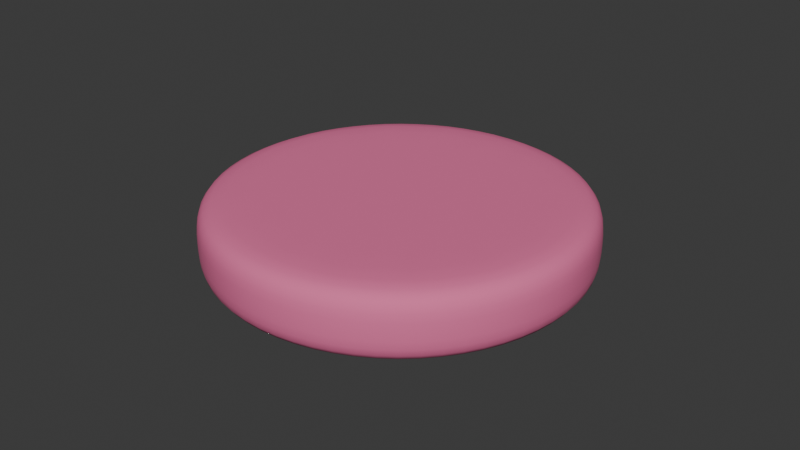 # Source: patty.blend  (saved by Blender 4.1.24; exported with 4.5.12 LTS)
import bpy
from mathutils import Matrix  # noqa: F401  (used for matrix-valued properties, if any)

bpy.ops.wm.read_factory_settings(use_empty=True)
scene = bpy.context.scene
scene.name = 'Scene'

# ---- collections
col_collection = bpy.data.collections.new('Collection'); scene.collection.children.link(col_collection)

# ---- materials (node trees are filled in below, after node groups)
mat_material_001 = bpy.data.materials.new('Material.001')
mat_material_001.use_transparent_shadow = False

# ---- material node trees
mat_material_001.use_nodes = True; mat_material_001.node_tree.nodes.clear()
_N = mat_material_001.node_tree.nodes; _L = mat_material_001.node_tree.links
n0 = _N.new('ShaderNodeBsdfPrincipled'); n0.name = 'Principled BSDF'; n0.location = (10, 300)
n0.inputs[0].default_value = (0.8017, 0.1603, 0.343, 1.0)
n0.inputs[2].default_value = 0.8626
n1 = _N.new('ShaderNodeOutputMaterial'); n1.name = 'Material Output'; n1.location = (300, 300)
_L.new(n0.outputs[0], n1.inputs[0])
n1.is_active_output = True

# ---- world
world_world = bpy.data.worlds.new('World'); scene.world = world_world
world_world.use_nodes = True; world_world.node_tree.nodes.clear()
_N = world_world.node_tree.nodes; _L = world_world.node_tree.links
n0 = _N.new('ShaderNodeOutputWorld'); n0.name = 'World Output'; n0.location = (300, 300)
n1 = _N.new('ShaderNodeBackground'); n1.name = 'Background'; n1.location = (10, 300)
n1.inputs[0].default_value = (0.05088, 0.05088, 0.05088, 1.0)
_L.new(n1.outputs[0], n0.inputs[0])
n0.is_active_output = True
world_world.color = (0.05088, 0.05088, 0.05088)
world_world.use_sun_shadow = False
world_world.sun_shadow_jitter_overblur = 0.0

# ---- meshes
me_circle = bpy.data.meshes.new('Circle')
me_circle.from_pydata([(0.0, 0.04656, 0.0), (-0.01782, 0.04301, 0.0), (-0.03292, 0.03292, 0.0), (-0.04301, 0.01782, 0.0), (-0.04656, 0.0, 0.0), (-0.04301, -0.01782, 0.0), (-0.03292, -0.03292, 0.0), (-0.01782, -0.04301, 0.0), (0.0, -0.04656, 0.0), (0.01782, -0.04301, 0.0), (0.03292, -0.03292, 0.0), (0.04301, -0.01782, 0.0), (0.04656, 0.0, 0.0), (0.04301, 0.01782, 0.0), (0.03292, 0.03292, 0.0), (0.01782, 0.04301, 0.0), (0.0, 0.04656, 0.02145), (-0.01782, 0.04301, 0.02145), (-0.03292, 0.03292, 0.02145), (-0.04301, 0.01782, 0.02145), (-0.04656, 0.0, 0.02145), (-0.04301, -0.01782, 0.02145), (-0.03292, -0.03292, 0.02145), (-0.01782, -0.04301, 0.02145), (0.0, -0.04656, 0.02145), (0.01782, -0.04301, 0.02145), (0.03292, -0.03292, 0.02145), (0.04301, -0.01782, 0.02145), (0.04656, 0.0, 0.02145), (0.04301, 0.01782, 0.02145), (0.03292, 0.03292, 0.02145), (0.01782, 0.04301, 0.02145), (-0.02297, 0.05546, 0.0), (0.0, 0.06002, 0.0), (-0.04244, 0.04244, 0.0), (-0.05546, 0.02297, 0.0), (-0.06002, 0.0, 0.0), (-0.05546, -0.02297, 0.0), (-0.04244, -0.04244, 0.0), (-0.02297, -0.05546, 0.0), (0.0, -0.06002, 0.0), (0.02297, -0.05546, 0.0), (0.04244, -0.04244, 0.0), (0.05546, -0.02297, 0.0), (0.06002, 0.0, 0.0), (0.05546, 0.02297, 0.0), (0.04244, 0.04244, 0.0), (0.02297, 0.05546, 0.0), (-0.02297, 0.05546, 0.02145), (0.0, 0.06002, 0.02145), (-0.04244, 0.04244, 0.02145), (-0.05546, 0.02297, 0.02145), (-0.06002, 0.0, 0.02145), (-0.05546, -0.02297, 0.02145), (-0.04244, -0.04244, 0.02145), (-0.02297, -0.05546, 0.02145), (0.0, -0.06002, 0.02145), (0.02297, -0.05546, 0.02145), (0.04244, -0.04244, 0.02145), (0.05546, -0.02297, 0.02145), (0.06002, 0.0, 0.02145), (0.05546, 0.02297, 0.02145), (0.04244, 0.04244, 0.02145), (0.02297, 0.05546, 0.02145), (0.05546, 0.02297, 0.01072), (0.06002, 0.0, 0.01072), (-0.04244, -0.04244, 0.01072), (-0.05546, -0.02297, 0.01072), (0.04244, 0.04244, 0.01072), (-0.02297, -0.05546, 0.01072), (0.02297, 0.05546, 0.01072), (0.0, -0.06002, 0.01072), (-0.02297, 0.05546, 0.01072), (0.0, 0.06002, 0.01072), (0.02297, -0.05546, 0.01072), (-0.04244, 0.04244, 0.01072), (0.04244, -0.04244, 0.01072), (-0.05546, 0.02297, 0.01072), (0.05546, -0.02297, 0.01072), (-0.06002, 0.0, 0.01072)], [], [(1, 0, 15, 14, 13, 12, 11, 10, 9, 8, 7, 6, 5, 4, 3, 2), (17, 18, 19, 20, 21, 22, 23, 24, 25, 26, 27, 28, 29, 30, 31, 16), (65, 64, 61, 60), (67, 66, 54, 53), (64, 68, 62, 61), (66, 69, 55, 54), (68, 70, 63, 62), (69, 71, 56, 55), (73, 72, 48, 49), (70, 73, 49, 63), (71, 74, 57, 56), (72, 75, 50, 48), (74, 76, 58, 57), (75, 77, 51, 50), (76, 78, 59, 58), (77, 79, 52, 51), (78, 65, 60, 59), (79, 67, 53, 52), (0, 1, 32, 33), (1, 2, 34, 32), (2, 3, 35, 34), (3, 4, 36, 35), (4, 5, 37, 36), (5, 6, 38, 37), (6, 7, 39, 38), (7, 8, 40, 39), (8, 9, 41, 40), (9, 10, 42, 41), (10, 11, 43, 42), (11, 12, 44, 43), (12, 13, 45, 44), (13, 14, 46, 45), (14, 15, 47, 46), (15, 0, 33, 47), (17, 16, 49, 48), (18, 17, 48, 50), (19, 18, 50, 51), (20, 19, 51, 52), (21, 20, 52, 53), (22, 21, 53, 54), (23, 22, 54, 55), (24, 23, 55, 56), (25, 24, 56, 57), (26, 25, 57, 58), (27, 26, 58, 59), (28, 27, 59, 60), (29, 28, 60, 61), (30, 29, 61, 62), (31, 30, 62, 63), (16, 31, 63, 49), (36, 37, 67, 79), (43, 44, 65, 78), (35, 36, 79, 77), (42, 43, 78, 76), (34, 35, 77, 75), (41, 42, 76, 74), (32, 34, 75, 72), (40, 41, 74, 71), (47, 33, 73, 70), (33, 32, 72, 73), (39, 40, 71, 69), (46, 47, 70, 68), (38, 39, 69, 66), (45, 46, 68, 64), (37, 38, 66, 67), (44, 45, 64, 65)])
me_circle.polygons.foreach_set('use_smooth', [True] * 66)
_uv = me_circle.uv_layers.new(name='UVMap')
_uv.uv.foreach_set('vector', [0.0, 0.0, 0.0, 0.0, 0.0, 0.0, 0.0, 0.0, 0.0, 0.0, 0.0, 0.0, 0.0, 0.0, 0.0, 0.0, 0.0, 0.0, 0.0, 0.0, 0.0, 0.0, 0.0, 0.0, 0.0, 0.0, 0.0, 0.0, 0.0, 0.0, 0.0, 0.0, 0.0, 0.0, 0.0, 0.0, 0.0, 0.0, 0.0, 0.0, 0.0, 0.0, 0.0, 0.0, 0.0, 0.0, 0.0, 0.0, 0.0, 0.0, 0.0, 0.0, 0.0, 0.0, 0.0, 0.0, 0.0, 0.0, 0.0, 0.0, 0.0, 0.0, 0.0, 0.0, 0.0, 0.0, 0.0, 0.0, 0.0, 0.0, 0.0, 0.0, 0.0, 0.0, 0.0, 0.0, 0.0, 0.0, 0.0, 0.0, 0.0, 0.0, 0.0, 0.0, 0.0, 0.0, 0.0, 0.0, 0.0, 0.0, 0.0, 0.0, 0.0, 0.0, 0.0, 0.0, 0.0, 0.0, 0.0, 0.0, 0.0, 0.0, 0.0, 0.0, 0.0, 0.0, 0.0, 0.0, 0.0, 0.0, 0.0, 0.0, 0.0, 0.0, 0.0, 0.0, 0.0, 0.0, 0.0, 0.0, 0.0, 0.0, 0.0, 0.0, 0.0, 0.0, 0.0, 0.0, 0.0, 0.0, 0.0, 0.0, 0.0, 0.0, 0.0, 0.0, 0.0, 0.0, 0.0, 0.0, 0.0, 0.0, 0.0, 0.0, 0.0, 0.0, 0.0, 0.0, 0.0, 0.0, 0.0, 0.0, 0.0, 0.0, 0.0, 0.0, 0.0, 0.0, 0.0, 0.0, 0.0, 0.0, 0.0, 0.0, 0.0, 0.0, 0.0, 0.0, 0.0, 0.0, 0.0, 0.0, 0.0, 0.0, 0.0, 0.0, 0.0, 0.0, 0.0, 0.0, 0.0, 0.0, 0.0, 0.0, 0.0, 0.0, 0.0, 0.0, 0.0, 0.0, 0.0, 0.0, 0.0, 0.0, 0.0, 0.0, 0.0, 0.0, 0.0, 0.0, 0.0, 0.0, 0.0, 0.0, 0.0, 0.0, 0.0, 0.0, 0.0, 0.0, 0.0, 0.0, 0.0, 0.0, 0.0, 0.0, 0.0, 0.0, 0.0, 0.0, 0.0, 0.0, 0.0, 0.0, 0.0, 0.0, 0.0, 0.0, 0.0, 0.0, 0.0, 0.0, 0.0, 0.0, 0.0, 0.0, 0.0, 0.0, 0.0, 0.0, 0.0, 0.0, 0.0, 0.0, 0.0, 0.0, 0.0, 0.0, 0.0, 0.0, 0.0, 0.0, 0.0, 0.0, 0.0, 0.0, 0.0, 0.0, 0.0, 0.0, 0.0, 0.0, 0.0, 0.0, 0.0, 0.0, 0.0, 0.0, 0.0, 0.0, 0.0, 0.0, 0.0, 0.0, 0.0, 0.0, 0.0, 0.0, 0.0, 0.0, 0.0, 0.0, 0.0, 0.0, 0.0, 0.0, 0.0, 0.0, 0.0, 0.0, 0.0, 0.0, 0.0, 0.0, 0.0, 0.0, 0.0, 0.0, 0.0, 0.0, 0.0, 0.0, 0.0, 0.0, 0.0, 0.0, 0.0, 0.0, 0.0, 0.0, 0.0, 0.0, 0.0, 0.0, 0.0, 0.0, 0.0, 0.0, 0.0, 0.0, 0.0, 0.0, 0.0, 0.0, 0.0, 0.0, 0.0, 0.0, 0.0, 0.0, 0.0, 0.0, 0.0, 0.0, 0.0, 0.0, 0.0, 0.0, 0.0, 0.0, 0.0, 0.0, 0.0, 0.0, 0.0, 0.0, 0.0, 0.0, 0.0, 0.0, 0.0, 0.0, 0.0, 0.0, 0.0, 0.0, 0.0, 0.0, 0.0, 0.0, 0.0, 0.0, 0.0, 0.0, 0.0, 0.0, 0.0, 0.0, 0.0, 0.0, 0.0, 0.0, 0.0, 0.0, 0.0, 0.0, 0.0, 0.0, 0.0, 0.0, 0.0, 0.0, 0.0, 0.0, 0.0, 0.0, 0.0, 0.0, 0.0, 0.0, 0.0, 0.0, 0.0, 0.0, 0.0, 0.0, 0.0, 0.0, 0.0, 0.0, 0.0, 0.0, 0.0, 0.0, 0.0, 0.0, 0.0, 0.0, 0.0, 0.0, 0.0, 0.0, 0.0, 0.0, 0.0, 0.0, 0.0, 0.0, 0.0, 0.0, 0.0, 0.0, 0.0, 0.0, 0.0, 0.0, 0.0, 0.0, 0.0, 0.0, 0.0, 0.0, 0.0, 0.0, 0.0, 0.0, 0.0, 0.0, 0.0, 0.0, 0.0, 0.0, 0.0, 0.0, 0.0, 0.0, 0.0, 0.0, 0.0, 0.0, 0.0, 0.0, 0.0, 0.0, 0.0, 0.0, 0.0, 0.0, 0.0, 0.0, 0.0, 0.0, 0.0, 0.0, 0.0, 0.0, 0.0, 0.0, 0.0, 0.0, 0.0, 0.0, 0.0, 0.0, 0.0, 0.0, 0.0, 0.0, 0.0, 0.0, 0.0, 0.0, 0.0, 0.0, 0.0, 0.0, 0.0, 0.0, 0.0, 0.0, 0.0, 0.0, 0.0, 0.0, 0.0, 0.0, 0.0, 0.0, 0.0, 0.0, 0.0, 0.0, 0.0, 0.0, 0.0, 0.0, 0.0, 0.0, 0.0, 0.0, 0.0, 0.0, 0.0, 0.0, 0.0, 0.0, 0.0, 0.0, 0.0, 0.0, 0.0, 0.0, 0.0, 0.0, 0.0, 0.0, 0.0, 0.0, 0.0, 0.0, 0.0, 0.0, 0.0, 0.0, 0.0, 0.0, 0.0, 0.0, 0.0, 0.0, 0.0, 0.0, 0.0, 0.0, 0.0, 0.0, 0.0, 0.0, 0.0, 0.0, 0.0, 0.0, 0.0, 0.0, 0.0, 0.0, 0.0, 0.0, 0.0, 0.0, 0.0, 0.0, 0.0, 0.0, 0.0, 0.0, 0.0, 0.0, 0.0, 0.0, 0.0, 0.0, 0.0, 0.0, 0.0, 0.0])
me_circle.materials.append(mat_material_001)
me_circle.update()

# ---- objects
ob_circle = bpy.data.objects.new('Circle', me_circle)

# ---- transforms, parenting, visibility, modifiers, constraints
ob_circle.location = (0.0, 0.0, 0.0)
_m = ob_circle.modifiers.new('Subdivision', 'SUBSURF')

# ---- collection membership
col_collection.objects.link(ob_circle)

# ---- scene / render settings (as saved in the file)
scene.frame_start = 1; scene.frame_end = 250; scene.frame_set(1)
scene.render.engine = 'BLENDER_EEVEE_NEXT'
scene.cycles.sampling_pattern = 'TABULATED_SOBOL'
scene.eevee.ray_tracing_options.trace_max_roughness = 0.0
bpy.context.view_layer.update()

# ---- added for rendering (the .blend has no active camera and no usable light): camera, sun
cam_auto = bpy.data.cameras.new('AutoCamera')
cam_auto.lens = 50.0
cam_auto.sensor_width = 36.0
cam_auto.clip_end = 1000.0
ob_auto_camera = bpy.data.objects.new('AutoCamera', cam_auto)
scene.collection.objects.link(ob_auto_camera)
ob_auto_camera.location = (0.185045, -0.222054, 0.15876)
ob_auto_camera.rotation_euler = (1.09748, -7.21219e-08, 0.694738)
scene.camera = ob_auto_camera
light_auto_sun = bpy.data.lights.new('AutoSun', 'SUN')
light_auto_sun.energy = 3.0
light_auto_sun.angle = 0.0523599
ob_auto_sun = bpy.data.objects.new('AutoSun', light_auto_sun)
scene.collection.objects.link(ob_auto_sun)
ob_auto_sun.rotation_euler = (0.872665, 0.174533, 0.523599)
bpy.context.view_layer.update()
